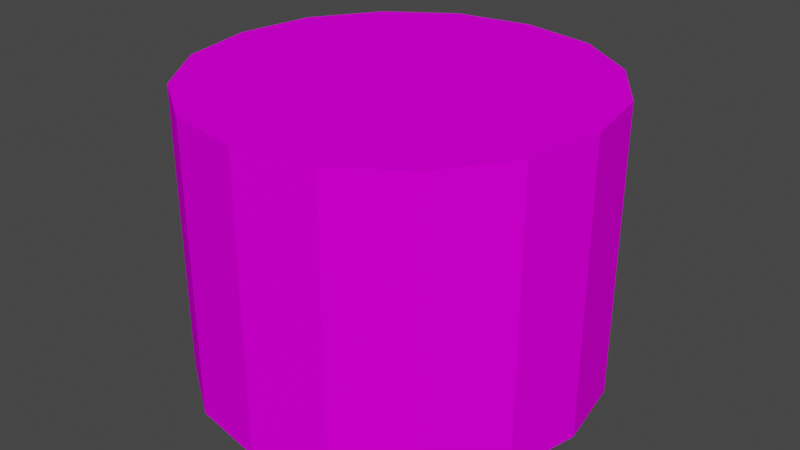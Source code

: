 # Source: eng_tyres4.blend  (saved by Blender 3.3.6; exported with 4.5.12 LTS)
import bpy
from mathutils import Matrix  # noqa: F401  (used for matrix-valued properties, if any)

bpy.ops.wm.read_factory_settings(use_empty=True)
scene = bpy.context.scene
scene.name = 'Scene'

# ---- collections
col_collection = bpy.data.collections.new('Collection'); scene.collection.children.link(col_collection)

# ---- images (referenced by path relative to the original .blend; pixels are not part of the script)
import os
ASSET_DIR = os.environ.get("B2B_ASSET_DIR", "")  # directory of the original .blend (textures are referenced by path, not embedded)
HERE = os.path.dirname(os.path.abspath(__file__))  # packed textures are extracted next to this script under _unpacked/

def load_image(name, relpath, width, height, colorspace="sRGB"):
    """Load a texture the original file referenced (path relative to the .blend, or extracted next to this script)."""
    p = next((c for c in (os.path.join(HERE, relpath), os.path.join(ASSET_DIR, relpath)) if relpath and os.path.exists(c)), "")
    if p:
        img = bpy.data.images.load(p, check_existing=True)
        img.name = name
    else:  # same state as the original file: an image datablock whose file is absent (Cycles renders it pink)
        img = bpy.data.images.new(name, width, height)
        img.source = "FILE"
        img.filepath = "//" + (relpath or name)
    img.colorspace_settings.name = colorspace
    return img
img_level4_tyrewall128_png = load_image('level4_tyrewall128.png', 'level4_tyrewall128.png', 1024, 1024, 'sRGB')

# ---- materials (node trees are filled in below, after node groups)
mat_level4_tyrewall128 = bpy.data.materials.new('level4_tyrewall128')
mat_level4_tyrewall128.alpha_threshold = 0.0
mat_level4_tyrewall128.use_transparent_shadow = False
mat_level4_tyrewall128.diffuse_color = (1.0, 1.0, 1.0, 1.0)
mat_level4_tyrewall128.roughness = 0.5

# ---- material node trees
mat_level4_tyrewall128.use_nodes = True; mat_level4_tyrewall128.node_tree.nodes.clear()
_N = mat_level4_tyrewall128.node_tree.nodes; _L = mat_level4_tyrewall128.node_tree.links
n0 = _N.new('ShaderNodeBsdfDiffuse'); n0.name = 'Diffuse BSDF'; n0.location = (0, 0)
n1 = _N.new('ShaderNodeTexImage'); n1.name = 'Image Texture'; n1.location = (0, 0)
n1.image = img_level4_tyrewall128_png
n2 = _N.new('ShaderNodeOutputMaterial'); n2.name = 'Material Output'; n2.location = (0, 0)
_L.new(n0.outputs[0], n2.inputs[0])
_L.new(n1.outputs[0], n0.inputs[0])
n2.is_active_output = True

# ---- world
world_world = bpy.data.worlds.new('World'); scene.world = world_world
world_world.use_nodes = True; world_world.node_tree.nodes.clear()
_N = world_world.node_tree.nodes; _L = world_world.node_tree.links
n0 = _N.new('ShaderNodeOutputWorld'); n0.name = 'World Output'; n0.location = (300, 300)
n1 = _N.new('ShaderNodeBackground'); n1.name = 'Background'; n1.location = (10, 300)
n1.inputs[0].default_value = (0.05088, 0.05088, 0.05088, 1.0)
_L.new(n1.outputs[0], n0.inputs[0])
n0.is_active_output = True
world_world.color = (0.05088, 0.05088, 0.05088)
world_world.use_sun_shadow = False
world_world.sun_shadow_jitter_overblur = 0.0

# ---- meshes
me_track9_pmd0_mesh_001 = bpy.data.meshes.new('TRACK9.PMD0.mesh.001')
me_track9_pmd0_mesh_001.from_pydata([(-1.368, -3.303, 5.156), (-2.515, -2.515, 5.156), (-3.303, -1.368, 5.156), (-3.557, -9.537e-07, 5.156), (-3.303, 1.368, 5.156), (-2.515, 2.515, 5.156), (-1.368, 3.303, 5.156), (-1.526e-05, 3.557, 5.156), (1.368, 3.303, 5.156), (3.303, 1.368, -7.153e-07), (3.557, -9.537e-07, -7.153e-07), (3.557, -9.537e-07, 5.156), (3.303, 1.368, 5.156), (2.515, -2.515, -7.153e-07), (2.515, -2.515, 5.156), (3.303, -1.368, 5.156), (1.368, -3.303, -7.153e-07), (-1.526e-05, -3.557, -7.153e-07), (-1.526e-05, -3.557, 5.156), (1.368, -3.303, 5.156), (-1.368, -3.303, -7.153e-07), (-3.303, -1.368, -7.153e-07), (-2.515, 2.515, -7.153e-07), (2.515, 2.515, -7.153e-07), (2.515, 2.515, 5.156), (-2.515, -2.515, 0.04959), (-3.557, -9.537e-07, 0.04959), (-3.303, 1.368, 0.04959), (-1.368, 3.303, 0.04959), (-1.526e-05, 3.557, 0.04959), (1.368, 3.303, 0.04959), (3.303, -1.368, 0.04959)], [], [(0, 8, 7, 6, 5, 4, 3, 2, 1), (9, 12, 11, 10), (31, 15, 14, 13), (16, 19, 18, 17), (20, 0, 1, 25), (21, 2, 3, 26), (27, 4, 5, 22), (28, 6, 7, 29), (30, 8, 24, 23), (17, 18, 0, 20), (25, 1, 2, 21), (13, 14, 19, 16), (10, 11, 15, 31), (29, 7, 8, 30), (22, 5, 6, 28), (26, 3, 4, 27), (23, 24, 12, 9), (14, 15, 11, 12, 24, 8, 0, 18, 19), (20, 25, 21, 26, 27, 22, 28, 29, 30), (13, 16, 17, 20, 30, 23, 9, 10, 31)])
_uv = me_track9_pmd0_mesh_001.uv_layers.new(name='UVMap')
_uv.uv.foreach_set('vector', [0.1715, -0.2527, 0.3398, -0.01044, 0.2558, 0.001419, 0.1715, -0.01044, 0.0985, -0.03741, 0.04669, -0.08014, 0.03336, -0.1312, 0.04669, -0.1833, 0.0985, -0.2249, 0.3337, 0.003781, 0.3337, 0.4785, 0.2603, 0.4785, 0.2603, 0.003781, 0.3337, 0.003781, 0.3337, 0.4785, 0.2603, 0.4785, 0.2603, 0.003781, 0.3337, 0.003781, 0.3337, 0.4785, 0.2603, 0.4785, 0.2603, 0.003781, 0.3337, 0.003781, 0.3337, 0.4785, 0.2603, 0.4785, 0.2603, 0.003781, 0.3337, 0.003781, 0.3337, 0.4785, 0.2603, 0.4785, 0.2603, 0.003781, 0.3337, 0.003781, 0.3337, 0.4785, 0.2603, 0.4785, 0.2603, 0.003781, 0.3337, 0.003781, 0.3337, 0.4785, 0.2603, 0.4785, 0.2603, 0.003781, 0.3337, 0.003781, 0.3337, 0.4785, 0.2603, 0.4785, 0.2603, 0.003781, 0.4071, 0.003781, 0.4071, 0.4785, 0.3337, 0.4785, 0.3337, 0.003781, 0.4071, 0.003781, 0.4071, 0.4785, 0.3337, 0.4785, 0.3337, 0.003781, 0.4071, 0.003781, 0.4071, 0.4785, 0.3337, 0.4785, 0.3337, 0.003781, 0.4071, 0.003781, 0.4071, 0.4785, 0.3337, 0.4785, 0.3337, 0.003781, 0.4071, 0.003781, 0.4071, 0.4785, 0.3337, 0.4785, 0.3337, 0.003781, 0.4071, 0.003781, 0.4071, 0.4785, 0.3337, 0.4785, 0.3337, 0.003781, 0.4071, 0.003781, 0.4071, 0.4785, 0.3337, 0.4785, 0.3337, 0.003781, 0.4071, 0.003781, 0.4071, 0.4785, 0.3337, 0.4785, 0.3337, 0.003781, 0.413, -0.2249, 0.4644, -0.1833, 0.4782, -0.1312, 0.4644, -0.08014, 0.413, -0.03741, 0.3398, -0.01044, 0.1715, -0.2527, 0.2558, -0.2637, 0.3398, -0.2527, 0.1715, -0.2527, 0.0985, -0.2249, 0.04669, -0.1833, 0.03336, -0.1312, 0.04669, -0.08014, 0.0985, -0.03741, 0.1715, -0.01044, 0.2558, 0.001419, 0.3398, -0.01044, 0.413, -0.2249, 0.3398, -0.2527, 0.2558, -0.2637, 0.1715, -0.2527, 0.3398, -0.01044, 0.413, -0.03741, 0.4644, -0.08014, 0.4782, -0.1312, 0.4644, -0.1833])
me_track9_pmd0_mesh_001.materials.append(mat_level4_tyrewall128)
me_track9_pmd0_mesh_001.use_remesh_preserve_volume = False
me_track9_pmd0_mesh_001.use_remesh_preserve_attributes = False
me_track9_pmd0_mesh_001.use_mirror_vertex_groups = False
me_track9_pmd0_mesh_001.update()

# ---- objects
ob_main = bpy.data.objects.new('main', me_track9_pmd0_mesh_001)

# ---- transforms, parenting, visibility, modifiers, constraints
ob_main.location = (0.0, 0.0, 0.0)
ob_main.lineart.crease_threshold = 0.0

# ---- collection membership
col_collection.objects.link(ob_main)

# ---- scene / render settings (as saved in the file)
scene.frame_start = 1; scene.frame_end = 250; scene.frame_set(1)
scene.render.engine = 'BLENDER_EEVEE_NEXT'
scene.cycles.sampling_pattern = 'TABULATED_SOBOL'
scene.cycles.use_light_tree = False
scene.view_settings.view_transform = 'Filmic'
bpy.context.view_layer.update()

# ---- added for rendering (the .blend has no active camera and no usable light): camera, sun
cam_auto = bpy.data.cameras.new('AutoCamera')
cam_auto.lens = 50.0
cam_auto.sensor_width = 36.0
cam_auto.clip_end = 1000.0
ob_auto_camera = bpy.data.objects.new('AutoCamera', cam_auto)
scene.collection.objects.link(ob_auto_camera)
ob_auto_camera.location = (10.4604, -12.5525, 10.9464)
ob_auto_camera.rotation_euler = (1.09748, -7.21219e-08, 0.694738)
scene.camera = ob_auto_camera
light_auto_sun = bpy.data.lights.new('AutoSun', 'SUN')
light_auto_sun.energy = 3.0
light_auto_sun.angle = 0.0523599
ob_auto_sun = bpy.data.objects.new('AutoSun', light_auto_sun)
scene.collection.objects.link(ob_auto_sun)
ob_auto_sun.rotation_euler = (0.872665, 0.174533, 0.523599)
bpy.context.view_layer.update()
